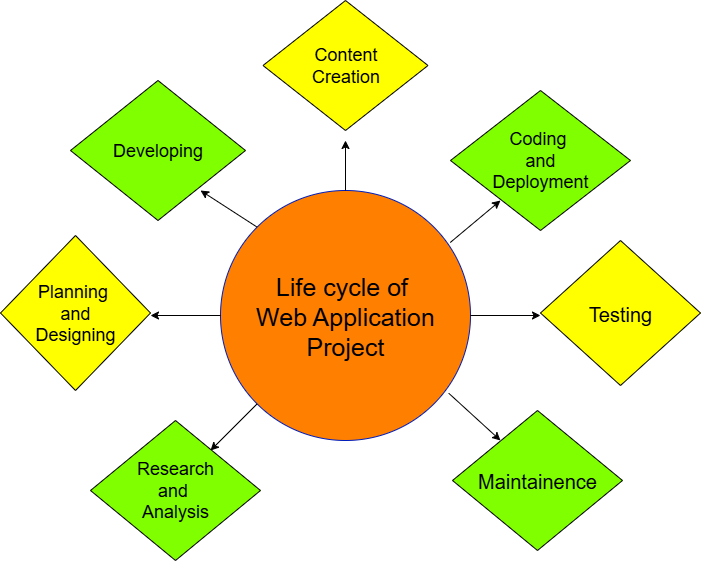

The diagram above was exported from draw.io. Its source (the exported page's mxGraphModel, read from the mxfile embedded in the PNG):
<mxGraphModel dx="933" dy="923" grid="1" gridSize="10" guides="1" tooltips="1" connect="1" arrows="1" fold="1" page="1" pageScale="1" pageWidth="827" pageHeight="1169" math="0" shadow="0">
  <root>
    <mxCell id="0" />
    <mxCell id="1" parent="0" />
    <mxCell id="GhaK0Ndnm-xYQ_grx5WO-1" value="&lt;font style=&quot;color: rgb(0, 0, 0); font-size: 25px;&quot;&gt;&lt;font style=&quot;&quot;&gt;Life cycle&amp;nbsp;&lt;/font&gt;&lt;span style=&quot;background-color: transparent;&quot;&gt;of&amp;nbsp;&lt;/span&gt;&lt;/font&gt;&lt;div&gt;&lt;span style=&quot;background-color: transparent;&quot;&gt;&lt;font style=&quot;color: rgb(0, 0, 0); font-size: 25px;&quot;&gt;Web Application&lt;/font&gt;&lt;/span&gt;&lt;div&gt;&lt;font style=&quot;color: rgb(0, 0, 0); font-size: 25px;&quot;&gt;Project&lt;/font&gt;&lt;/div&gt;&lt;/div&gt;" style="ellipse;whiteSpace=wrap;html=1;aspect=fixed;fillColor=#FF8000;strokeColor=#001DBC;fontColor=#ffffff;" parent="1" vertex="1">
      <mxGeometry x="300" y="290" width="250" height="250" as="geometry" />
    </mxCell>
    <mxCell id="GhaK0Ndnm-xYQ_grx5WO-17" value="" style="endArrow=classic;html=1;rounded=0;fontFamily=Helvetica;fontSize=12;fontColor=default;" parent="1" source="GhaK0Ndnm-xYQ_grx5WO-1" edge="1">
      <mxGeometry width="50" height="50" relative="1" as="geometry">
        <mxPoint x="340" y="380" as="sourcePoint" />
        <mxPoint x="290" y="550" as="targetPoint" />
      </mxGeometry>
    </mxCell>
    <mxCell id="GhaK0Ndnm-xYQ_grx5WO-18" value="" style="endArrow=classic;html=1;rounded=0;fontFamily=Helvetica;fontSize=12;fontColor=default;exitX=0;exitY=0.5;exitDx=0;exitDy=0;" parent="1" source="GhaK0Ndnm-xYQ_grx5WO-1" edge="1">
      <mxGeometry width="50" height="50" relative="1" as="geometry">
        <mxPoint x="340" y="380" as="sourcePoint" />
        <mxPoint x="230" y="415" as="targetPoint" />
      </mxGeometry>
    </mxCell>
    <mxCell id="GhaK0Ndnm-xYQ_grx5WO-19" value="" style="endArrow=classic;html=1;rounded=0;fontFamily=Helvetica;fontSize=12;fontColor=default;exitX=0;exitY=0;exitDx=0;exitDy=0;" parent="1" source="GhaK0Ndnm-xYQ_grx5WO-1" edge="1">
      <mxGeometry width="50" height="50" relative="1" as="geometry">
        <mxPoint x="340" y="380" as="sourcePoint" />
        <mxPoint x="280" y="290" as="targetPoint" />
      </mxGeometry>
    </mxCell>
    <mxCell id="GhaK0Ndnm-xYQ_grx5WO-20" value="" style="endArrow=classic;html=1;rounded=0;fontFamily=Helvetica;fontSize=12;fontColor=default;exitX=0.5;exitY=0;exitDx=0;exitDy=0;" parent="1" source="GhaK0Ndnm-xYQ_grx5WO-1" edge="1">
      <mxGeometry width="50" height="50" relative="1" as="geometry">
        <mxPoint x="440" y="290" as="sourcePoint" />
        <mxPoint x="425" y="240" as="targetPoint" />
      </mxGeometry>
    </mxCell>
    <mxCell id="GhaK0Ndnm-xYQ_grx5WO-21" value="" style="endArrow=classic;html=1;rounded=0;fontFamily=Helvetica;fontSize=12;fontColor=default;exitX=0.919;exitY=0.208;exitDx=0;exitDy=0;exitPerimeter=0;" parent="1" source="GhaK0Ndnm-xYQ_grx5WO-1" edge="1">
      <mxGeometry width="50" height="50" relative="1" as="geometry">
        <mxPoint x="340" y="380" as="sourcePoint" />
        <mxPoint x="580" y="300" as="targetPoint" />
      </mxGeometry>
    </mxCell>
    <mxCell id="GhaK0Ndnm-xYQ_grx5WO-22" value="" style="endArrow=classic;html=1;rounded=0;fontFamily=Helvetica;fontSize=12;fontColor=default;exitX=1;exitY=0.5;exitDx=0;exitDy=0;" parent="1" source="GhaK0Ndnm-xYQ_grx5WO-1" edge="1">
      <mxGeometry width="50" height="50" relative="1" as="geometry">
        <mxPoint x="340" y="380" as="sourcePoint" />
        <mxPoint x="620" y="415" as="targetPoint" />
      </mxGeometry>
    </mxCell>
    <mxCell id="GhaK0Ndnm-xYQ_grx5WO-23" value="" style="endArrow=classic;html=1;rounded=0;fontFamily=Helvetica;fontSize=12;fontColor=default;exitX=0.913;exitY=0.811;exitDx=0;exitDy=0;exitPerimeter=0;" parent="1" source="GhaK0Ndnm-xYQ_grx5WO-1" edge="1">
      <mxGeometry width="50" height="50" relative="1" as="geometry">
        <mxPoint x="340" y="380" as="sourcePoint" />
        <mxPoint x="580" y="540" as="targetPoint" />
        <Array as="points" />
      </mxGeometry>
    </mxCell>
    <mxCell id="mNP7ToKA0BsxnzkuTTUP-3" value="&lt;font style=&quot;font-size: 18px; color: rgb(0, 0, 0);&quot;&gt;Research&lt;/font&gt;&lt;div&gt;&lt;font style=&quot;font-size: 18px; color: rgb(0, 0, 0);&quot;&gt;and&amp;nbsp;&lt;/font&gt;&lt;/div&gt;&lt;div&gt;&lt;font style=&quot;font-size: 18px; color: rgb(0, 0, 0);&quot;&gt;Analysis&lt;/font&gt;&lt;/div&gt;" style="rhombus;whiteSpace=wrap;html=1;fillColor=#80FF00;strokeColor=#000000;" vertex="1" parent="1">
      <mxGeometry x="170" y="520" width="170" height="140" as="geometry" />
    </mxCell>
    <mxCell id="mNP7ToKA0BsxnzkuTTUP-4" value="&lt;font style=&quot;font-size: 18px; color: rgb(0, 0, 0);&quot;&gt;Planning&amp;nbsp;&lt;/font&gt;&lt;div&gt;&lt;font style=&quot;font-size: 18px; color: rgb(0, 0, 0);&quot;&gt;and&lt;/font&gt;&lt;/div&gt;&lt;div&gt;&lt;font style=&quot;font-size: 18px; color: rgb(0, 0, 0);&quot;&gt;Designing&lt;/font&gt;&lt;/div&gt;" style="rhombus;whiteSpace=wrap;html=1;fillColor=#FFFF00;strokeColor=#000000;" vertex="1" parent="1">
      <mxGeometry x="80" y="335" width="150" height="155" as="geometry" />
    </mxCell>
    <mxCell id="mNP7ToKA0BsxnzkuTTUP-5" value="&lt;font style=&quot;color: rgb(0, 0, 0); font-size: 18px;&quot;&gt;Developing&lt;/font&gt;" style="rhombus;whiteSpace=wrap;html=1;fillColor=#80FF00;" vertex="1" parent="1">
      <mxGeometry x="150" y="180" width="175" height="140" as="geometry" />
    </mxCell>
    <mxCell id="mNP7ToKA0BsxnzkuTTUP-6" value="&lt;font style=&quot;font-size: 20px;&quot;&gt;Maintainence&lt;/font&gt;" style="rhombus;whiteSpace=wrap;html=1;gradientColor=none;fillColor=#80FF00;" vertex="1" parent="1">
      <mxGeometry x="532" y="510" width="170" height="140" as="geometry" />
    </mxCell>
    <mxCell id="mNP7ToKA0BsxnzkuTTUP-7" value="&lt;font style=&quot;font-size: 20px;&quot;&gt;Testing&lt;/font&gt;" style="rhombus;whiteSpace=wrap;html=1;fillColor=#FFFF00;" vertex="1" parent="1">
      <mxGeometry x="620" y="340" width="160" height="145" as="geometry" />
    </mxCell>
    <mxCell id="mNP7ToKA0BsxnzkuTTUP-8" value="&lt;font style=&quot;font-size: 18px;&quot;&gt;Coding&amp;nbsp;&lt;/font&gt;&lt;div&gt;&lt;font style=&quot;font-size: 18px;&quot;&gt;and&lt;/font&gt;&lt;/div&gt;&lt;div&gt;&lt;font style=&quot;font-size: 18px;&quot;&gt;Deployment&lt;/font&gt;&lt;/div&gt;" style="rhombus;whiteSpace=wrap;html=1;fillColor=#80FF00;" vertex="1" parent="1">
      <mxGeometry x="530" y="190" width="180" height="140" as="geometry" />
    </mxCell>
    <mxCell id="mNP7ToKA0BsxnzkuTTUP-12" value="&lt;font style=&quot;font-size: 18px;&quot;&gt;Content&lt;/font&gt;&lt;div&gt;&lt;font style=&quot;font-size: 18px;&quot;&gt;Creation&lt;/font&gt;&lt;/div&gt;" style="rhombus;whiteSpace=wrap;html=1;fillColor=#FFFF00;" vertex="1" parent="1">
      <mxGeometry x="342.5" y="100" width="165" height="130" as="geometry" />
    </mxCell>
  </root>
</mxGraphModel>